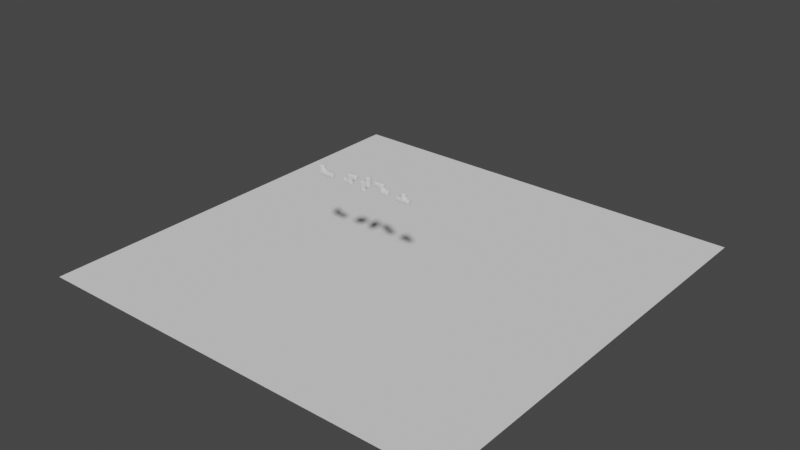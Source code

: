 # Source: tetrisobjects.blend  (saved by Blender 2.83.18; exported with 4.5.12 LTS)
import bpy
from mathutils import Matrix  # noqa: F401  (used for matrix-valued properties, if any)

bpy.ops.wm.read_factory_settings(use_empty=True)
scene = bpy.context.scene
scene.name = 'Scene'

# ---- collections
col_collection = bpy.data.collections.new('Collection'); scene.collection.children.link(col_collection)

# ---- world
world_world = bpy.data.worlds.new('World'); scene.world = world_world
world_world.use_nodes = True; world_world.node_tree.nodes.clear()
_N = world_world.node_tree.nodes; _L = world_world.node_tree.links
n0 = _N.new('ShaderNodeOutputWorld'); n0.name = 'World Output'; n0.location = (300, 300)
n1 = _N.new('ShaderNodeBackground'); n1.name = 'Background'; n1.location = (10, 300)
n1.inputs[0].default_value = (0.05088, 0.05088, 0.05088, 1.0)
_L.new(n1.outputs[0], n0.inputs[0])
n0.is_active_output = True
world_world.color = (0.05088, 0.05088, 0.05088)
world_world.use_sun_shadow = False
world_world.sun_shadow_jitter_overblur = 0.0

# ---- meshes
me_cube_004 = bpy.data.meshes.new('Cube.004')
me_cube_004.from_pydata([(-1.0, -1.0, -1.0), (-1.0, -1.0, 1.0), (-1.0, 1.0, -1.0), (-1.0, 1.0, 1.0), (1.0, -1.0, -1.0), (1.0, -1.0, 1.0), (1.0, 1.0, -1.0), (1.0, 1.0, 1.0), (2.764, 1.0, 1.0), (2.764, 1.0, -1.0), (2.764, -1.0, -1.0), (2.764, -1.0, 1.0), (-2.824, 1.0, -1.0), (-2.824, -1.0, -1.0), (-2.824, -1.0, 1.0), (-2.824, 1.0, 1.0), (-1.0, -1.0, 2.644), (-1.0, 1.0, 2.644), (1.0, 1.0, 2.644), (1.0, -1.0, 2.644), (2.231, -1.0, 1.0), (2.231, 1.0, 1.0), (2.231, 1.0, -1.0), (2.231, -1.0, -1.0), (-2.118, 1.0, -1.0), (-2.118, 1.0, 1.0), (-2.118, -1.0, 1.0), (-2.118, -1.0, -1.0), (-1.0, -1.0, 0.2369), (-1.0, 1.0, 0.2369), (1.0, 1.0, 0.2369), (1.0, -1.0, 0.2369), (2.764, 1.0, 0.2369), (2.764, -1.0, 0.2369), (-2.824, -1.0, 0.2369), (-2.824, 1.0, 0.2369), (2.231, -1.0, 0.2369), (2.231, 1.0, 0.2369), (-2.118, -1.0, 0.2369), (-2.118, 1.0, 0.2369), (-1.0, 1.0, 2.114), (1.0, 1.0, 2.114), (1.0, -1.0, 2.114), (-1.0, -1.0, 2.114)], [], [(39, 24, 12, 35), (29, 3, 7, 30), (21, 20, 11, 8), (31, 5, 1, 28), (2, 6, 4, 0), (41, 40, 17, 18), (32, 8, 11, 33), (37, 21, 8, 32), (36, 23, 10, 33), (23, 22, 9, 10), (34, 14, 15, 35), (38, 26, 14, 34), (26, 25, 15, 14), (24, 27, 13, 12), (18, 17, 16, 19), (42, 41, 18, 19), (40, 43, 16, 17), (43, 42, 19, 16), (4, 6, 22, 23), (31, 4, 23, 36), (30, 7, 21, 37), (7, 5, 20, 21), (2, 0, 27, 24), (1, 3, 25, 26), (28, 1, 26, 38), (29, 2, 24, 39), (3, 29, 39, 25), (0, 28, 38, 27), (6, 30, 37, 22), (5, 31, 36, 20), (27, 38, 34, 13), (13, 34, 35, 12), (20, 36, 33, 11), (22, 37, 32, 9), (9, 32, 33, 10), (4, 31, 28, 0), (2, 29, 30, 6), (25, 39, 35, 15), (1, 5, 42, 43), (3, 1, 43, 40), (5, 7, 41, 42), (7, 3, 40, 41)])
_uv = me_cube_004.uv_layers.new(name='UVMap')
_uv.uv.foreach_set('vector', [0.5296, 0.25, 0.375, 0.25, 0.375, 0.25, 0.5296, 0.25, 0.5296, 0.25, 0.625, 0.25, 0.625, 0.5, 0.5296, 0.5, 0.625, 0.5, 0.625, 0.75, 0.625, 0.75, 0.625, 0.5, 0.5296, 0.75, 0.625, 0.75, 0.625, 1.0, 0.5296, 1.0, 0.125, 0.5, 0.375, 0.5, 0.375, 0.75, 0.125, 0.75, 0.625, 0.5, 0.625, 0.25, 0.625, 0.25, 0.625, 0.5, 0.5296, 0.5, 0.625, 0.5, 0.625, 0.75, 0.5296, 0.75, 0.5296, 0.5, 0.625, 0.5, 0.625, 0.5, 0.5296, 0.5, 0.5296, 0.75, 0.375, 0.75, 0.375, 0.75, 0.5296, 0.75, 0.375, 0.75, 0.375, 0.5, 0.375, 0.5, 0.375, 0.75, 0.5296, 0.0, 0.625, 0.0, 0.625, 0.25, 0.5296, 0.25, 0.5296, 1.0, 0.625, 1.0, 0.625, 1.0, 0.5296, 1.0, 0.875, 0.75, 0.875, 0.5, 0.875, 0.5, 0.875, 0.75, 0.125, 0.5, 0.125, 0.75, 0.125, 0.75, 0.125, 0.5, 0.625, 0.5, 0.875, 0.5, 0.875, 0.75, 0.625, 0.75, 0.625, 0.75, 0.625, 0.5, 0.625, 0.5, 0.625, 0.75, 0.875, 0.5, 0.875, 0.75, 0.875, 0.75, 0.875, 0.5, 0.625, 1.0, 0.625, 0.75, 0.625, 0.75, 0.625, 1.0, 0.375, 0.75, 0.375, 0.5, 0.375, 0.5, 0.375, 0.75, 0.5296, 0.75, 0.375, 0.75, 0.375, 0.75, 0.5296, 0.75, 0.5296, 0.5, 0.625, 0.5, 0.625, 0.5, 0.5296, 0.5, 0.625, 0.5, 0.625, 0.75, 0.625, 0.75, 0.625, 0.5, 0.125, 0.5, 0.125, 0.75, 0.125, 0.75, 0.125, 0.5, 0.875, 0.75, 0.875, 0.5, 0.875, 0.5, 0.875, 0.75, 0.5296, 1.0, 0.625, 1.0, 0.625, 1.0, 0.5296, 1.0, 0.5296, 0.25, 0.375, 0.25, 0.375, 0.25, 0.5296, 0.25, 0.625, 0.25, 0.5296, 0.25, 0.5296, 0.25, 0.625, 0.25, 0.375, 1.0, 0.5296, 1.0, 0.5296, 1.0, 0.375, 1.0, 0.375, 0.5, 0.5296, 0.5, 0.5296, 0.5, 0.375, 0.5, 0.625, 0.75, 0.5296, 0.75, 0.5296, 0.75, 0.625, 0.75, 0.375, 1.0, 0.5296, 1.0, 0.5296, 1.0, 0.375, 1.0, 0.375, 0.0, 0.5296, 0.0, 0.5296, 0.25, 0.375, 0.25, 0.625, 0.75, 0.5296, 0.75, 0.5296, 0.75, 0.625, 0.75, 0.375, 0.5, 0.5296, 0.5, 0.5296, 0.5, 0.375, 0.5, 0.375, 0.5, 0.5296, 0.5, 0.5296, 0.75, 0.375, 0.75, 0.375, 0.75, 0.5296, 0.75, 0.5296, 1.0, 0.375, 1.0, 0.375, 0.25, 0.5296, 0.25, 0.5296, 0.5, 0.375, 0.5, 0.625, 0.25, 0.5296, 0.25, 0.5296, 0.25, 0.625, 0.25, 0.625, 1.0, 0.625, 0.75, 0.625, 0.75, 0.625, 1.0, 0.875, 0.5, 0.875, 0.75, 0.875, 0.75, 0.875, 0.5, 0.625, 0.75, 0.625, 0.5, 0.625, 0.5, 0.625, 0.75, 0.625, 0.5, 0.625, 0.25, 0.625, 0.25, 0.625, 0.5])
me_cube_004.use_remesh_fix_poles = True
me_cube_004.use_remesh_preserve_attributes = False
me_cube_004.use_mirror_vertex_groups = False
me_cube_004.update()
me_plane_002 = bpy.data.meshes.new('Plane.002')
me_plane_002.from_pydata([(-1.0, -1.0, 0.0), (1.0, -1.0, 0.0), (-1.0, 1.0, 0.0), (1.0, 1.0, 0.0), (-1.0, 1.0, 2.027), (-1.0, -1.0, 2.027), (1.0, -1.0, 2.027), (1.0, 1.0, 2.027), (-1.0, 1.0, -2.0), (-1.0, -1.0, -2.0), (1.0, -1.0, -2.0), (1.0, 1.0, -2.0), (-3.0, 1.0, 0.0), (-3.0, -1.0, 0.0), (-3.0, 1.0, -2.0), (-3.0, -1.0, -2.0), (-1.0, 1.0, -4.0), (-1.0, -1.0, -4.0), (-3.0, 1.0, -4.0), (-3.0, -1.0, -4.0), (-1.0, 1.0, -3.527), (-3.0, 1.0, -3.527), (-3.0, -1.0, -3.527), (-1.0, -1.0, -3.527), (-2.247, 1.0, 0.0), (-2.247, -1.0, 0.0), (-2.247, 1.0, -2.0), (-2.247, -1.0, -2.0), (-2.247, 1.0, -4.0), (-2.247, -1.0, -4.0), (-2.247, -1.0, -3.527), (-2.247, 1.0, -3.527), (0.08475, -1.0, 0.0), (0.08475, 1.0, 0.0), (0.08475, -1.0, 2.027), (0.08475, 1.0, 2.027), (0.08475, -1.0, -2.0), (0.08475, 1.0, -2.0), (1.0, -1.0, -0.9261), (1.0, 1.0, -0.9261), (-1.0, 1.0, -0.9261), (-1.0, -1.0, -0.9261), (-3.0, 1.0, -0.9261), (-3.0, -1.0, -0.9261), (-2.247, -1.0, -0.9261), (-2.247, 1.0, -0.9261), (0.08475, -1.0, -0.9261), (0.08475, 1.0, -0.9261), (1.0, 1.0, 1.351), (1.0, -1.0, 1.351), (-1.0, -1.0, 1.351), (-1.0, 1.0, 1.351), (0.08475, -1.0, 1.351), (0.08475, 1.0, 1.351)], [], [(39, 38, 10, 11), (34, 6, 7, 35), (49, 48, 7, 6), (51, 50, 5, 4), (53, 51, 4, 35), (52, 49, 6, 34), (36, 37, 11, 10), (25, 24, 12, 13), (47, 39, 11, 37), (46, 41, 9, 36), (43, 42, 14, 15), (45, 26, 14, 42), (31, 20, 16, 28), (44, 25, 13, 43), (28, 29, 19, 18), (30, 22, 19, 29), (20, 23, 17, 16), (22, 21, 18, 19), (15, 14, 21, 22), (8, 9, 23, 20), (27, 15, 22, 30), (26, 8, 20, 31), (14, 26, 31, 21), (9, 27, 30, 23), (23, 30, 29, 17), (16, 17, 29, 28), (41, 0, 25, 44), (21, 31, 28, 18), (40, 8, 26, 45), (0, 2, 24, 25), (38, 46, 36, 10), (40, 47, 37, 8), (9, 8, 37, 36), (50, 52, 34, 5), (48, 53, 35, 7), (5, 34, 35, 4), (2, 33, 47, 40), (1, 32, 46, 38), (2, 40, 45, 24), (9, 41, 44, 27), (27, 44, 43, 15), (24, 45, 42, 12), (13, 12, 42, 43), (32, 0, 41, 46), (33, 3, 39, 47), (3, 1, 38, 39), (3, 33, 53, 48), (0, 32, 52, 50), (32, 1, 49, 52), (33, 2, 51, 53), (2, 0, 50, 51), (1, 3, 48, 49)])
_uv = me_plane_002.uv_layers.new(name='UVMap')
_uv.uv.foreach_set('vector', [1.0, 1.0, 1.0, 0.0, 1.0, 0.0, 1.0, 1.0, 0.5424, 0.0, 1.0, 0.0, 1.0, 1.0, 0.5424, 1.0, 1.0, 0.0, 1.0, 1.0, 1.0, 1.0, 1.0, 0.0, 0.0, 1.0, 0.0, 0.0, 0.0, 0.0, 0.0, 1.0, 0.5424, 1.0, 0.0, 1.0, 0.0, 1.0, 0.5424, 1.0, 0.5424, 0.0, 1.0, 0.0, 1.0, 0.0, 0.5424, 0.0, 0.5424, 0.0, 0.5424, 1.0, 1.0, 1.0, 1.0, 0.0, 0.0, 0.0, 0.0, 1.0, 0.0, 1.0, 0.0, 0.0, 0.5424, 1.0, 1.0, 1.0, 1.0, 1.0, 0.5424, 1.0, 0.5424, 0.0, 0.0, 0.0, 0.0, 0.0, 0.5424, 0.0, 0.0, 0.0, 0.0, 1.0, 0.0, 1.0, 0.0, 0.0, 0.0, 1.0, 0.0, 1.0, 0.0, 1.0, 0.0, 1.0, 0.0, 1.0, 0.0, 1.0, 0.0, 1.0, 0.0, 1.0, 0.0, 0.0, 0.0, 0.0, 0.0, 0.0, 0.0, 0.0, 0.0, 1.0, 0.0, 0.0, 0.0, 0.0, 0.0, 1.0, 0.0, 0.0, 0.0, 0.0, 0.0, 0.0, 0.0, 0.0, 0.0, 1.0, 0.0, 0.0, 0.0, 0.0, 0.0, 1.0, 0.0, 0.0, 0.0, 1.0, 0.0, 1.0, 0.0, 0.0, 0.0, 0.0, 0.0, 1.0, 0.0, 1.0, 0.0, 0.0, 0.0, 1.0, 0.0, 0.0, 0.0, 0.0, 0.0, 1.0, 0.0, 0.0, 0.0, 0.0, 0.0, 0.0, 0.0, 0.0, 0.0, 1.0, 0.0, 1.0, 0.0, 1.0, 0.0, 1.0, 0.0, 1.0, 0.0, 1.0, 0.0, 1.0, 0.0, 1.0, 0.0, 0.0, 0.0, 0.0, 0.0, 0.0, 0.0, 0.0, 0.0, 0.0, 0.0, 0.0, 0.0, 0.0, 0.0, 0.0, 0.0, 1.0, 0.0, 0.0, 0.0, 0.0, 0.0, 1.0, 0.0, 0.0, 0.0, 0.0, 0.0, 0.0, 0.0, 0.0, 0.0, 1.0, 0.0, 1.0, 0.0, 1.0, 0.0, 1.0, 0.0, 1.0, 0.0, 1.0, 0.0, 1.0, 0.0, 1.0, 0.0, 0.0, 0.0, 1.0, 0.0, 1.0, 0.0, 0.0, 1.0, 0.0, 0.5424, 0.0, 0.5424, 0.0, 1.0, 0.0, 0.0, 1.0, 0.5424, 1.0, 0.5424, 1.0, 0.0, 1.0, 0.0, 0.0, 0.0, 1.0, 0.5424, 1.0, 0.5424, 0.0, 0.0, 0.0, 0.5424, 0.0, 0.5424, 0.0, 0.0, 0.0, 1.0, 1.0, 0.5424, 1.0, 0.5424, 1.0, 1.0, 1.0, 0.0, 0.0, 0.5424, 0.0, 0.5424, 1.0, 0.0, 1.0, 0.0, 1.0, 0.5424, 1.0, 0.5424, 1.0, 0.0, 1.0, 1.0, 0.0, 0.5424, 0.0, 0.5424, 0.0, 1.0, 0.0, 0.0, 1.0, 0.0, 1.0, 0.0, 1.0, 0.0, 1.0, 0.0, 0.0, 0.0, 0.0, 0.0, 0.0, 0.0, 0.0, 0.0, 0.0, 0.0, 0.0, 0.0, 0.0, 0.0, 0.0, 0.0, 1.0, 0.0, 1.0, 0.0, 1.0, 0.0, 1.0, 0.0, 0.0, 0.0, 1.0, 0.0, 1.0, 0.0, 0.0, 0.5424, 0.0, 0.0, 0.0, 0.0, 0.0, 0.5424, 0.0, 0.5424, 1.0, 1.0, 1.0, 1.0, 1.0, 0.5424, 1.0, 1.0, 1.0, 1.0, 0.0, 1.0, 0.0, 1.0, 1.0, 1.0, 1.0, 0.5424, 1.0, 0.5424, 1.0, 1.0, 1.0, 0.0, 0.0, 0.5424, 0.0, 0.5424, 0.0, 0.0, 0.0, 0.5424, 0.0, 1.0, 0.0, 1.0, 0.0, 0.5424, 0.0, 0.5424, 1.0, 0.0, 1.0, 0.0, 1.0, 0.5424, 1.0, 0.0, 1.0, 0.0, 0.0, 0.0, 0.0, 0.0, 1.0, 1.0, 0.0, 1.0, 1.0, 1.0, 1.0, 1.0, 0.0])
me_plane_002.use_remesh_fix_poles = True
me_plane_002.use_remesh_preserve_attributes = False
me_plane_002.use_mirror_vertex_groups = False
me_plane_002.update()
me_plane_003 = bpy.data.meshes.new('Plane.003')
me_plane_003.from_pydata([(-1.0, -1.0, 0.0), (1.0, -1.0, 0.0), (-1.0, 1.0, 0.0), (1.0, 1.0, 0.0), (-1.0, 1.0, 2.027), (-1.0, -1.0, 2.027), (1.0, -1.0, 2.027), (1.0, 1.0, 2.027), (-1.0, 1.0, -2.0), (-1.0, -1.0, -2.0), (1.0, -1.0, -2.0), (1.0, 1.0, -2.0), (-3.0, 1.0, 0.0), (-3.0, -1.0, 0.0), (-3.0, 1.0, -2.0), (-3.0, -1.0, -2.0), (-1.0, 1.0, -4.0), (-1.0, -1.0, -4.0), (-3.0, 1.0, -4.0), (-3.0, -1.0, -4.0), (-1.0, 1.0, -3.527), (-3.0, 1.0, -3.527), (-3.0, -1.0, -3.527), (-1.0, -1.0, -3.527), (-2.247, 1.0, 0.0), (-2.247, -1.0, 0.0), (-2.247, 1.0, -2.0), (-2.247, -1.0, -2.0), (-2.247, 1.0, -4.0), (-2.247, -1.0, -4.0), (-2.247, -1.0, -3.527), (-2.247, 1.0, -3.527), (0.08475, -1.0, 0.0), (0.08475, 1.0, 0.0), (0.08475, -1.0, 2.027), (0.08475, 1.0, 2.027), (0.08475, -1.0, -2.0), (0.08475, 1.0, -2.0), (1.0, -1.0, -0.9261), (1.0, 1.0, -0.9261), (-1.0, 1.0, -0.9261), (-1.0, -1.0, -0.9261), (-3.0, 1.0, -0.9261), (-3.0, -1.0, -0.9261), (-2.247, -1.0, -0.9261), (-2.247, 1.0, -0.9261), (0.08475, -1.0, -0.9261), (0.08475, 1.0, -0.9261), (1.0, 1.0, 1.351), (1.0, -1.0, 1.351), (-1.0, -1.0, 1.351), (-1.0, 1.0, 1.351), (0.08475, -1.0, 1.351), (0.08475, 1.0, 1.351)], [], [(39, 38, 10, 11), (34, 6, 7, 35), (49, 48, 7, 6), (51, 50, 5, 4), (53, 51, 4, 35), (52, 49, 6, 34), (36, 37, 11, 10), (25, 24, 12, 13), (47, 39, 11, 37), (46, 41, 9, 36), (43, 42, 14, 15), (45, 26, 14, 42), (31, 20, 16, 28), (44, 25, 13, 43), (28, 29, 19, 18), (30, 22, 19, 29), (20, 23, 17, 16), (22, 21, 18, 19), (15, 14, 21, 22), (8, 9, 23, 20), (27, 15, 22, 30), (26, 8, 20, 31), (14, 26, 31, 21), (9, 27, 30, 23), (23, 30, 29, 17), (16, 17, 29, 28), (41, 0, 25, 44), (21, 31, 28, 18), (40, 8, 26, 45), (0, 2, 24, 25), (38, 46, 36, 10), (40, 47, 37, 8), (9, 8, 37, 36), (50, 52, 34, 5), (48, 53, 35, 7), (5, 34, 35, 4), (2, 33, 47, 40), (1, 32, 46, 38), (2, 40, 45, 24), (9, 41, 44, 27), (27, 44, 43, 15), (24, 45, 42, 12), (13, 12, 42, 43), (32, 0, 41, 46), (33, 3, 39, 47), (3, 1, 38, 39), (3, 33, 53, 48), (0, 32, 52, 50), (32, 1, 49, 52), (33, 2, 51, 53), (2, 0, 50, 51), (1, 3, 48, 49)])
_uv = me_plane_003.uv_layers.new(name='UVMap')
_uv.uv.foreach_set('vector', [1.0, 1.0, 1.0, 0.0, 1.0, 0.0, 1.0, 1.0, 0.5424, 0.0, 1.0, 0.0, 1.0, 1.0, 0.5424, 1.0, 1.0, 0.0, 1.0, 1.0, 1.0, 1.0, 1.0, 0.0, 0.0, 1.0, 0.0, 0.0, 0.0, 0.0, 0.0, 1.0, 0.5424, 1.0, 0.0, 1.0, 0.0, 1.0, 0.5424, 1.0, 0.5424, 0.0, 1.0, 0.0, 1.0, 0.0, 0.5424, 0.0, 0.5424, 0.0, 0.5424, 1.0, 1.0, 1.0, 1.0, 0.0, 0.0, 0.0, 0.0, 1.0, 0.0, 1.0, 0.0, 0.0, 0.5424, 1.0, 1.0, 1.0, 1.0, 1.0, 0.5424, 1.0, 0.5424, 0.0, 0.0, 0.0, 0.0, 0.0, 0.5424, 0.0, 0.0, 0.0, 0.0, 1.0, 0.0, 1.0, 0.0, 0.0, 0.0, 1.0, 0.0, 1.0, 0.0, 1.0, 0.0, 1.0, 0.0, 1.0, 0.0, 1.0, 0.0, 1.0, 0.0, 1.0, 0.0, 0.0, 0.0, 0.0, 0.0, 0.0, 0.0, 0.0, 0.0, 1.0, 0.0, 0.0, 0.0, 0.0, 0.0, 1.0, 0.0, 0.0, 0.0, 0.0, 0.0, 0.0, 0.0, 0.0, 0.0, 1.0, 0.0, 0.0, 0.0, 0.0, 0.0, 1.0, 0.0, 0.0, 0.0, 1.0, 0.0, 1.0, 0.0, 0.0, 0.0, 0.0, 0.0, 1.0, 0.0, 1.0, 0.0, 0.0, 0.0, 1.0, 0.0, 0.0, 0.0, 0.0, 0.0, 1.0, 0.0, 0.0, 0.0, 0.0, 0.0, 0.0, 0.0, 0.0, 0.0, 1.0, 0.0, 1.0, 0.0, 1.0, 0.0, 1.0, 0.0, 1.0, 0.0, 1.0, 0.0, 1.0, 0.0, 1.0, 0.0, 0.0, 0.0, 0.0, 0.0, 0.0, 0.0, 0.0, 0.0, 0.0, 0.0, 0.0, 0.0, 0.0, 0.0, 0.0, 0.0, 1.0, 0.0, 0.0, 0.0, 0.0, 0.0, 1.0, 0.0, 0.0, 0.0, 0.0, 0.0, 0.0, 0.0, 0.0, 0.0, 1.0, 0.0, 1.0, 0.0, 1.0, 0.0, 1.0, 0.0, 1.0, 0.0, 1.0, 0.0, 1.0, 0.0, 1.0, 0.0, 0.0, 0.0, 1.0, 0.0, 1.0, 0.0, 0.0, 1.0, 0.0, 0.5424, 0.0, 0.5424, 0.0, 1.0, 0.0, 0.0, 1.0, 0.5424, 1.0, 0.5424, 1.0, 0.0, 1.0, 0.0, 0.0, 0.0, 1.0, 0.5424, 1.0, 0.5424, 0.0, 0.0, 0.0, 0.5424, 0.0, 0.5424, 0.0, 0.0, 0.0, 1.0, 1.0, 0.5424, 1.0, 0.5424, 1.0, 1.0, 1.0, 0.0, 0.0, 0.5424, 0.0, 0.5424, 1.0, 0.0, 1.0, 0.0, 1.0, 0.5424, 1.0, 0.5424, 1.0, 0.0, 1.0, 1.0, 0.0, 0.5424, 0.0, 0.5424, 0.0, 1.0, 0.0, 0.0, 1.0, 0.0, 1.0, 0.0, 1.0, 0.0, 1.0, 0.0, 0.0, 0.0, 0.0, 0.0, 0.0, 0.0, 0.0, 0.0, 0.0, 0.0, 0.0, 0.0, 0.0, 0.0, 0.0, 0.0, 1.0, 0.0, 1.0, 0.0, 1.0, 0.0, 1.0, 0.0, 0.0, 0.0, 1.0, 0.0, 1.0, 0.0, 0.0, 0.5424, 0.0, 0.0, 0.0, 0.0, 0.0, 0.5424, 0.0, 0.5424, 1.0, 1.0, 1.0, 1.0, 1.0, 0.5424, 1.0, 1.0, 1.0, 1.0, 0.0, 1.0, 0.0, 1.0, 1.0, 1.0, 1.0, 0.5424, 1.0, 0.5424, 1.0, 1.0, 1.0, 0.0, 0.0, 0.5424, 0.0, 0.5424, 0.0, 0.0, 0.0, 0.5424, 0.0, 1.0, 0.0, 1.0, 0.0, 0.5424, 0.0, 0.5424, 1.0, 0.0, 1.0, 0.0, 1.0, 0.5424, 1.0, 0.0, 1.0, 0.0, 0.0, 0.0, 0.0, 0.0, 1.0, 1.0, 0.0, 1.0, 1.0, 1.0, 1.0, 1.0, 0.0])
me_plane_003.use_remesh_fix_poles = True
me_plane_003.use_remesh_preserve_attributes = False
me_plane_003.use_mirror_vertex_groups = False
me_plane_003.update()
me_plane_005 = bpy.data.meshes.new('Plane.005')
me_plane_005.from_pydata([(-1.0, -1.0, 0.0), (1.0, -1.0, 0.0), (-1.0, 1.0, 0.0), (1.0, 1.0, 0.0), (-1.0, 1.0, 2.027), (-1.0, -1.0, 2.027), (1.0, -1.0, 2.027), (1.0, 1.0, 2.027), (-1.0, 1.0, -2.0), (-1.0, -1.0, -2.0), (1.0, -1.0, -2.0), (1.0, 1.0, -2.0), (-3.0, 1.0, 0.0), (-3.0, -1.0, 0.0), (-3.0, 1.0, -2.0), (-3.0, -1.0, -2.0), (-1.0, 1.0, -4.0), (-1.0, -1.0, -4.0), (-3.0, 1.0, -4.0), (-3.0, -1.0, -4.0), (-1.0, 1.0, -3.527), (-3.0, 1.0, -3.527), (-3.0, -1.0, -3.527), (-1.0, -1.0, -3.527), (-2.247, 1.0, 0.0), (-2.247, -1.0, 0.0), (-2.247, 1.0, -2.0), (-2.247, -1.0, -2.0), (-2.247, 1.0, -4.0), (-2.247, -1.0, -4.0), (-2.247, -1.0, -3.527), (-2.247, 1.0, -3.527), (0.08475, -1.0, 0.0), (0.08475, 1.0, 0.0), (0.08475, -1.0, 2.027), (0.08475, 1.0, 2.027), (0.08475, -1.0, -2.0), (0.08475, 1.0, -2.0), (1.0, -1.0, -0.9261), (1.0, 1.0, -0.9261), (-1.0, 1.0, -0.9261), (-1.0, -1.0, -0.9261), (-3.0, 1.0, -0.9261), (-3.0, -1.0, -0.9261), (-2.247, -1.0, -0.9261), (-2.247, 1.0, -0.9261), (0.08475, -1.0, -0.9261), (0.08475, 1.0, -0.9261), (1.0, 1.0, 1.351), (1.0, -1.0, 1.351), (-1.0, -1.0, 1.351), (-1.0, 1.0, 1.351), (0.08475, -1.0, 1.351), (0.08475, 1.0, 1.351)], [], [(39, 38, 10, 11), (34, 6, 7, 35), (49, 48, 7, 6), (51, 50, 5, 4), (53, 51, 4, 35), (52, 49, 6, 34), (36, 37, 11, 10), (25, 24, 12, 13), (47, 39, 11, 37), (46, 41, 9, 36), (43, 42, 14, 15), (45, 26, 14, 42), (31, 20, 16, 28), (44, 25, 13, 43), (28, 29, 19, 18), (30, 22, 19, 29), (20, 23, 17, 16), (22, 21, 18, 19), (15, 14, 21, 22), (8, 9, 23, 20), (27, 15, 22, 30), (26, 8, 20, 31), (14, 26, 31, 21), (9, 27, 30, 23), (23, 30, 29, 17), (16, 17, 29, 28), (41, 0, 25, 44), (21, 31, 28, 18), (40, 8, 26, 45), (0, 2, 24, 25), (38, 46, 36, 10), (40, 47, 37, 8), (9, 8, 37, 36), (50, 52, 34, 5), (48, 53, 35, 7), (5, 34, 35, 4), (2, 33, 47, 40), (1, 32, 46, 38), (2, 40, 45, 24), (9, 41, 44, 27), (27, 44, 43, 15), (24, 45, 42, 12), (13, 12, 42, 43), (32, 0, 41, 46), (33, 3, 39, 47), (3, 1, 38, 39), (3, 33, 53, 48), (0, 32, 52, 50), (32, 1, 49, 52), (33, 2, 51, 53), (2, 0, 50, 51), (1, 3, 48, 49)])
_uv = me_plane_005.uv_layers.new(name='UVMap')
_uv.uv.foreach_set('vector', [1.0, 1.0, 1.0, 0.0, 1.0, 0.0, 1.0, 1.0, 0.5424, 0.0, 1.0, 0.0, 1.0, 1.0, 0.5424, 1.0, 1.0, 0.0, 1.0, 1.0, 1.0, 1.0, 1.0, 0.0, 0.0, 1.0, 0.0, 0.0, 0.0, 0.0, 0.0, 1.0, 0.5424, 1.0, 0.0, 1.0, 0.0, 1.0, 0.5424, 1.0, 0.5424, 0.0, 1.0, 0.0, 1.0, 0.0, 0.5424, 0.0, 0.5424, 0.0, 0.5424, 1.0, 1.0, 1.0, 1.0, 0.0, 0.0, 0.0, 0.0, 1.0, 0.0, 1.0, 0.0, 0.0, 0.5424, 1.0, 1.0, 1.0, 1.0, 1.0, 0.5424, 1.0, 0.5424, 0.0, 0.0, 0.0, 0.0, 0.0, 0.5424, 0.0, 0.0, 0.0, 0.0, 1.0, 0.0, 1.0, 0.0, 0.0, 0.0, 1.0, 0.0, 1.0, 0.0, 1.0, 0.0, 1.0, 0.0, 1.0, 0.0, 1.0, 0.0, 1.0, 0.0, 1.0, 0.0, 0.0, 0.0, 0.0, 0.0, 0.0, 0.0, 0.0, 0.0, 1.0, 0.0, 0.0, 0.0, 0.0, 0.0, 1.0, 0.0, 0.0, 0.0, 0.0, 0.0, 0.0, 0.0, 0.0, 0.0, 1.0, 0.0, 0.0, 0.0, 0.0, 0.0, 1.0, 0.0, 0.0, 0.0, 1.0, 0.0, 1.0, 0.0, 0.0, 0.0, 0.0, 0.0, 1.0, 0.0, 1.0, 0.0, 0.0, 0.0, 1.0, 0.0, 0.0, 0.0, 0.0, 0.0, 1.0, 0.0, 0.0, 0.0, 0.0, 0.0, 0.0, 0.0, 0.0, 0.0, 1.0, 0.0, 1.0, 0.0, 1.0, 0.0, 1.0, 0.0, 1.0, 0.0, 1.0, 0.0, 1.0, 0.0, 1.0, 0.0, 0.0, 0.0, 0.0, 0.0, 0.0, 0.0, 0.0, 0.0, 0.0, 0.0, 0.0, 0.0, 0.0, 0.0, 0.0, 0.0, 1.0, 0.0, 0.0, 0.0, 0.0, 0.0, 1.0, 0.0, 0.0, 0.0, 0.0, 0.0, 0.0, 0.0, 0.0, 0.0, 1.0, 0.0, 1.0, 0.0, 1.0, 0.0, 1.0, 0.0, 1.0, 0.0, 1.0, 0.0, 1.0, 0.0, 1.0, 0.0, 0.0, 0.0, 1.0, 0.0, 1.0, 0.0, 0.0, 1.0, 0.0, 0.5424, 0.0, 0.5424, 0.0, 1.0, 0.0, 0.0, 1.0, 0.5424, 1.0, 0.5424, 1.0, 0.0, 1.0, 0.0, 0.0, 0.0, 1.0, 0.5424, 1.0, 0.5424, 0.0, 0.0, 0.0, 0.5424, 0.0, 0.5424, 0.0, 0.0, 0.0, 1.0, 1.0, 0.5424, 1.0, 0.5424, 1.0, 1.0, 1.0, 0.0, 0.0, 0.5424, 0.0, 0.5424, 1.0, 0.0, 1.0, 0.0, 1.0, 0.5424, 1.0, 0.5424, 1.0, 0.0, 1.0, 1.0, 0.0, 0.5424, 0.0, 0.5424, 0.0, 1.0, 0.0, 0.0, 1.0, 0.0, 1.0, 0.0, 1.0, 0.0, 1.0, 0.0, 0.0, 0.0, 0.0, 0.0, 0.0, 0.0, 0.0, 0.0, 0.0, 0.0, 0.0, 0.0, 0.0, 0.0, 0.0, 0.0, 1.0, 0.0, 1.0, 0.0, 1.0, 0.0, 1.0, 0.0, 0.0, 0.0, 1.0, 0.0, 1.0, 0.0, 0.0, 0.5424, 0.0, 0.0, 0.0, 0.0, 0.0, 0.5424, 0.0, 0.5424, 1.0, 1.0, 1.0, 1.0, 1.0, 0.5424, 1.0, 1.0, 1.0, 1.0, 0.0, 1.0, 0.0, 1.0, 1.0, 1.0, 1.0, 0.5424, 1.0, 0.5424, 1.0, 1.0, 1.0, 0.0, 0.0, 0.5424, 0.0, 0.5424, 0.0, 0.0, 0.0, 0.5424, 0.0, 1.0, 0.0, 1.0, 0.0, 0.5424, 0.0, 0.5424, 1.0, 0.0, 1.0, 0.0, 1.0, 0.5424, 1.0, 0.0, 1.0, 0.0, 0.0, 0.0, 0.0, 0.0, 1.0, 1.0, 0.0, 1.0, 1.0, 1.0, 1.0, 1.0, 0.0])
me_plane_005.use_remesh_fix_poles = True
me_plane_005.use_remesh_preserve_attributes = False
me_plane_005.use_mirror_vertex_groups = False
me_plane_005.update()
me_plane_006 = bpy.data.meshes.new('Plane.006')
me_plane_006.from_pydata([(0.2899, -1.0, 5.638e-08), (2.29, -1.0, 5.638e-08), (0.2899, 1.0, 5.638e-08), (2.29, 1.0, 5.638e-08), (0.2899, 1.0, -2.0), (0.2899, -1.0, -2.0), (2.29, -1.0, -2.0), (2.29, 1.0, -2.0), (0.2899, 1.0, -4.0), (0.2899, -1.0, -4.0), (2.29, -1.0, -4.0), (2.29, 1.0, -4.0), (0.2899, 1.0, -6.0), (0.2899, -1.0, -6.0), (2.29, -1.0, -6.0), (2.29, 1.0, -6.0), (2.29, 3.0, -4.0), (0.2899, 3.0, -4.0), (2.29, 3.0, -6.0), (0.2899, 3.0, -6.0), (0.2899, 0.3323, 5.638e-08), (2.29, 0.3323, 5.638e-08), (0.2899, 0.3323, -2.0), (2.29, 0.3323, -2.0), (0.2899, 0.3323, -4.0), (2.29, 0.3323, -4.0), (0.2899, 0.3323, -6.0), (2.29, 0.3323, -6.0), (2.29, 1.0, -2.024), (2.29, -1.0, -2.024), (0.2899, -1.0, -2.024), (0.2899, 1.0, -2.024), (0.2899, 0.3323, -2.024), (2.29, 0.3323, -2.024), (0.2899, 1.0, -0.3426), (2.29, 1.0, -0.3426), (2.29, -1.0, -0.3426), (0.2899, -1.0, -0.3426), (0.2899, 0.3323, -0.3426), (2.29, 0.3323, -0.3426), (2.29, 1.0, -5.589), (2.29, -1.0, -5.589), (0.2899, -1.0, -5.589), (0.2899, 1.0, -5.589), (2.29, 3.0, -5.589), (0.2899, 3.0, -5.589), (0.2899, 0.3323, -5.589), (2.29, 0.3323, -5.589), (2.29, 2.523, -6.0), (0.2899, 2.523, -6.0), (0.2899, 2.523, -4.0), (2.29, 2.523, -4.0), (0.2899, 2.523, -5.589), (2.29, 2.523, -5.589)], [], [(20, 2, 3, 21), (33, 28, 11, 25), (35, 34, 4, 7), (37, 36, 6, 5), (39, 35, 7, 23), (38, 37, 5, 22), (47, 40, 15, 27), (32, 30, 9, 24), (28, 31, 8, 11), (30, 29, 10, 9), (26, 27, 15, 12), (46, 42, 13, 26), (49, 48, 18, 19), (42, 41, 14, 13), (44, 45, 19, 18), (51, 50, 17, 16), (53, 51, 16, 44), (52, 49, 19, 45), (43, 46, 26, 12), (13, 14, 27, 26), (31, 32, 24, 8), (41, 47, 27, 14), (34, 38, 22, 4), (36, 39, 23, 6), (29, 33, 25, 10), (0, 20, 21, 1), (6, 23, 33, 29), (4, 22, 32, 31), (5, 6, 29, 30), (7, 4, 31, 28), (22, 5, 30, 32), (23, 7, 28, 33), (1, 21, 39, 36), (2, 20, 38, 34), (20, 0, 37, 38), (21, 3, 35, 39), (0, 1, 36, 37), (3, 2, 34, 35), (10, 25, 47, 41), (8, 24, 46, 43), (50, 52, 45, 17), (48, 53, 44, 18), (16, 17, 45, 44), (9, 10, 41, 42), (24, 9, 42, 46), (25, 11, 40, 47), (15, 40, 53, 48), (8, 43, 52, 50), (43, 12, 49, 52), (40, 11, 51, 53), (11, 8, 50, 51), (12, 15, 48, 49)])
_uv = me_plane_006.uv_layers.new(name='UVMap')
_uv.uv.foreach_set('vector', [0.0, 0.6662, 0.0, 1.0, 1.0, 1.0, 1.0, 0.6662, 1.0, 0.6662, 1.0, 1.0, 1.0, 1.0, 1.0, 0.6662, 1.0, 1.0, 0.0, 1.0, 0.0, 1.0, 1.0, 1.0, 0.0, 0.0, 1.0, 0.0, 1.0, 0.0, 0.0, 0.0, 1.0, 0.6662, 1.0, 1.0, 1.0, 1.0, 1.0, 0.6662, 0.0, 0.6662, 0.0, 0.0, 0.0, 0.0, 0.0, 0.6662, 1.0, 0.6662, 1.0, 1.0, 1.0, 1.0, 1.0, 0.6662, 0.0, 0.6662, 0.0, 0.0, 0.0, 0.0, 0.0, 0.6662, 1.0, 1.0, 0.0, 1.0, 0.0, 1.0, 1.0, 1.0, 0.0, 0.0, 1.0, 0.0, 1.0, 0.0, 0.0, 0.0, 0.0, 0.6662, 1.0, 0.6662, 1.0, 1.0, 0.0, 1.0, 0.0, 0.6662, 0.0, 0.0, 0.0, 0.0, 0.0, 0.6662, 0.0, 1.0, 1.0, 1.0, 1.0, 1.0, 0.0, 1.0, 0.0, 0.0, 1.0, 0.0, 1.0, 0.0, 0.0, 0.0, 1.0, 1.0, 0.0, 1.0, 0.0, 1.0, 1.0, 1.0, 1.0, 1.0, 0.0, 1.0, 0.0, 1.0, 1.0, 1.0, 1.0, 1.0, 1.0, 1.0, 1.0, 1.0, 1.0, 1.0, 0.0, 1.0, 0.0, 1.0, 0.0, 1.0, 0.0, 1.0, 0.0, 1.0, 0.0, 0.6662, 0.0, 0.6662, 0.0, 1.0, 0.0, 0.0, 1.0, 0.0, 1.0, 0.6662, 0.0, 0.6662, 0.0, 1.0, 0.0, 0.6662, 0.0, 0.6662, 0.0, 1.0, 1.0, 0.0, 1.0, 0.6662, 1.0, 0.6662, 1.0, 0.0, 0.0, 1.0, 0.0, 0.6662, 0.0, 0.6662, 0.0, 1.0, 1.0, 0.0, 1.0, 0.6662, 1.0, 0.6662, 1.0, 0.0, 1.0, 0.0, 1.0, 0.6662, 1.0, 0.6662, 1.0, 0.0, 0.0, 0.0, 0.0, 0.6662, 1.0, 0.6662, 1.0, 0.0, 1.0, 0.0, 1.0, 0.6662, 1.0, 0.6662, 1.0, 0.0, 0.0, 1.0, 0.0, 0.6662, 0.0, 0.6662, 0.0, 1.0, 0.0, 0.0, 1.0, 0.0, 1.0, 0.0, 0.0, 0.0, 1.0, 1.0, 0.0, 1.0, 0.0, 1.0, 1.0, 1.0, 0.0, 0.6662, 0.0, 0.0, 0.0, 0.0, 0.0, 0.6662, 1.0, 0.6662, 1.0, 1.0, 1.0, 1.0, 1.0, 0.6662, 1.0, 0.0, 1.0, 0.6662, 1.0, 0.6662, 1.0, 0.0, 0.0, 1.0, 0.0, 0.6662, 0.0, 0.6662, 0.0, 1.0, 0.0, 0.6662, 0.0, 0.0, 0.0, 0.0, 0.0, 0.6662, 1.0, 0.6662, 1.0, 1.0, 1.0, 1.0, 1.0, 0.6662, 0.0, 0.0, 1.0, 0.0, 1.0, 0.0, 0.0, 0.0, 1.0, 1.0, 0.0, 1.0, 0.0, 1.0, 1.0, 1.0, 1.0, 0.0, 1.0, 0.6662, 1.0, 0.6662, 1.0, 0.0, 0.0, 1.0, 0.0, 0.6662, 0.0, 0.6662, 0.0, 1.0, 0.0, 1.0, 0.0, 1.0, 0.0, 1.0, 0.0, 1.0, 1.0, 1.0, 1.0, 1.0, 1.0, 1.0, 1.0, 1.0, 1.0, 1.0, 0.0, 1.0, 0.0, 1.0, 1.0, 1.0, 0.0, 0.0, 1.0, 0.0, 1.0, 0.0, 0.0, 0.0, 0.0, 0.6662, 0.0, 0.0, 0.0, 0.0, 0.0, 0.6662, 1.0, 0.6662, 1.0, 1.0, 1.0, 1.0, 1.0, 0.6662, 1.0, 1.0, 1.0, 1.0, 1.0, 1.0, 1.0, 1.0, 0.0, 1.0, 0.0, 1.0, 0.0, 1.0, 0.0, 1.0, 0.0, 1.0, 0.0, 1.0, 0.0, 1.0, 0.0, 1.0, 1.0, 1.0, 1.0, 1.0, 1.0, 1.0, 1.0, 1.0, 1.0, 1.0, 0.0, 1.0, 0.0, 1.0, 1.0, 1.0, 0.0, 1.0, 1.0, 1.0, 1.0, 1.0, 0.0, 1.0])
me_plane_006.use_remesh_fix_poles = True
me_plane_006.use_remesh_preserve_attributes = False
me_plane_006.use_mirror_vertex_groups = False
me_plane_006.update()
me_plane_007 = bpy.data.meshes.new('Plane.007')
me_plane_007.from_pydata([(-1.0, -1.0, 0.0), (1.0, -1.0, 0.0), (-1.0, 1.0, 0.0), (1.0, 1.0, 0.0)], [], [(0, 1, 3, 2)])
_uv = me_plane_007.uv_layers.new(name='UVMap')
_uv.uv.foreach_set('vector', [0.0, 0.0, 1.0, 0.0, 1.0, 1.0, 0.0, 1.0])
me_plane_007.use_remesh_fix_poles = True
me_plane_007.use_remesh_preserve_attributes = False
me_plane_007.use_mirror_vertex_groups = False
me_plane_007.update()

# ---- objects
ob_cube = bpy.data.objects.new('Cube', me_cube_004)
ob_plane_001 = bpy.data.objects.new('Plane.001', me_plane_002)
ob_plane_002 = bpy.data.objects.new('Plane.002', me_plane_003)
ob_plane_003 = bpy.data.objects.new('Plane.003', me_plane_005)
ob_plane_004 = bpy.data.objects.new('Plane.004', me_plane_006)
ob_plane_005 = bpy.data.objects.new('Plane.005', me_plane_007)

# ---- transforms, parenting, visibility, modifiers, constraints
ob_cube.location = (21.28, -25.15, 40.35)
ob_cube.lineart.crease_threshold = 0.0
_m = ob_cube.modifiers.new('Softbody', 'SOFT_BODY')
_m = ob_cube.modifiers.new('Subdivision', 'SUBSURF')
_m.uv_smooth = 'PRESERVE_CORNERS'
_m.levels = 4
_m = ob_cube.modifiers.new('Collision', 'COLLISION')
ob_plane_001.location = (12.4, -24.39, 40.35)
ob_plane_001.rotation_euler = (-0.0, 1.571, 0.0)
ob_plane_001.lineart.crease_threshold = 0.0
_m = ob_plane_001.modifiers.new('Softbody', 'SOFT_BODY')
_m = ob_plane_001.modifiers.new('Subdivision', 'SUBSURF')
_m.uv_smooth = 'PRESERVE_CORNERS'
_m.levels = 3
_m.render_levels = 3
_m = ob_plane_001.modifiers.new('Collision', 'COLLISION')
ob_plane_002.location = (3.269, -24.46, 40.0)
ob_plane_002.rotation_euler = (-0.0, 3.142, -0.0)
ob_plane_002.lineart.crease_threshold = 0.0
_m = ob_plane_002.modifiers.new('Softbody', 'SOFT_BODY')
_m = ob_plane_002.modifiers.new('Subdivision', 'SUBSURF')
_m.uv_smooth = 'PRESERVE_CORNERS'
_m.levels = 3
_m.render_levels = 3
_m = ob_plane_002.modifiers.new('Collision', 'COLLISION')
ob_plane_003.location = (-2.951, -25.15, 40.35)
ob_plane_003.rotation_euler = (-3.142, 1.571, 0.0)
ob_plane_003.empty_display_type = 'SINGLE_ARROW'
ob_plane_003.lineart.crease_threshold = 0.0
_m = ob_plane_003.modifiers.new('Softbody', 'SOFT_BODY')
_m = ob_plane_003.modifiers.new('Subdivision', 'SUBSURF')
_m.uv_smooth = 'PRESERVE_CORNERS'
_m.levels = 3
_m.render_levels = 3
_m = ob_plane_003.modifiers.new('Collision', 'COLLISION')
ob_plane_004.location = (-9.861, -26.54, 40.0)
ob_plane_004.rotation_euler = (1.571, -4.371e-08, 1.571)
ob_plane_004.lineart.crease_threshold = 0.0
_m = ob_plane_004.modifiers.new('Softbody', 'SOFT_BODY')
_m = ob_plane_004.modifiers.new('Subdivision', 'SUBSURF')
_m.uv_smooth = 'PRESERVE_CORNERS'
_m.levels = 4
_m.render_levels = 3
_m = ob_plane_004.modifiers.new('Collision', 'COLLISION')
ob_plane_005.location = (0.119, -1.563, -0.4023)
ob_plane_005.scale = (87.54, 87.54, 87.54)
ob_plane_005.lineart.crease_threshold = 0.0
_m = ob_plane_005.modifiers.new('Collision', 'COLLISION')

# ---- collection membership
col_collection.objects.link(ob_cube)
col_collection.objects.link(ob_plane_001)
col_collection.objects.link(ob_plane_002)
col_collection.objects.link(ob_plane_003)
col_collection.objects.link(ob_plane_004)
col_collection.objects.link(ob_plane_005)

# ---- scene / render settings (as saved in the file)
scene.frame_start = 1; scene.frame_end = 250; scene.frame_set(128)
scene.render.engine = 'BLENDER_EEVEE_NEXT'
scene.cycles.use_denoising = False
scene.cycles.samples = 128
scene.cycles.sampling_pattern = 'TABULATED_SOBOL'
scene.cycles.use_adaptive_sampling = False
scene.cycles.use_light_tree = False
scene.view_settings.view_transform = 'Filmic'
bpy.context.view_layer.update()

# ---- added for rendering (the .blend has no active camera and no usable light): camera, sun
cam_auto = bpy.data.cameras.new('AutoCamera')
cam_auto.lens = 50.0
cam_auto.sensor_width = 36.0
cam_auto.clip_end = 4051.08
ob_auto_camera = bpy.data.objects.new('AutoCamera', cam_auto)
scene.collection.objects.link(ob_auto_camera)
ob_auto_camera.location = (230.951, -278.56, 199.608)
ob_auto_camera.rotation_euler = (1.09748, -7.21219e-08, 0.694738)
scene.camera = ob_auto_camera
light_auto_sun = bpy.data.lights.new('AutoSun', 'SUN')
light_auto_sun.energy = 3.0
light_auto_sun.angle = 0.0523599
ob_auto_sun = bpy.data.objects.new('AutoSun', light_auto_sun)
scene.collection.objects.link(ob_auto_sun)
ob_auto_sun.rotation_euler = (0.872665, 0.174533, 0.523599)
bpy.context.view_layer.update()
